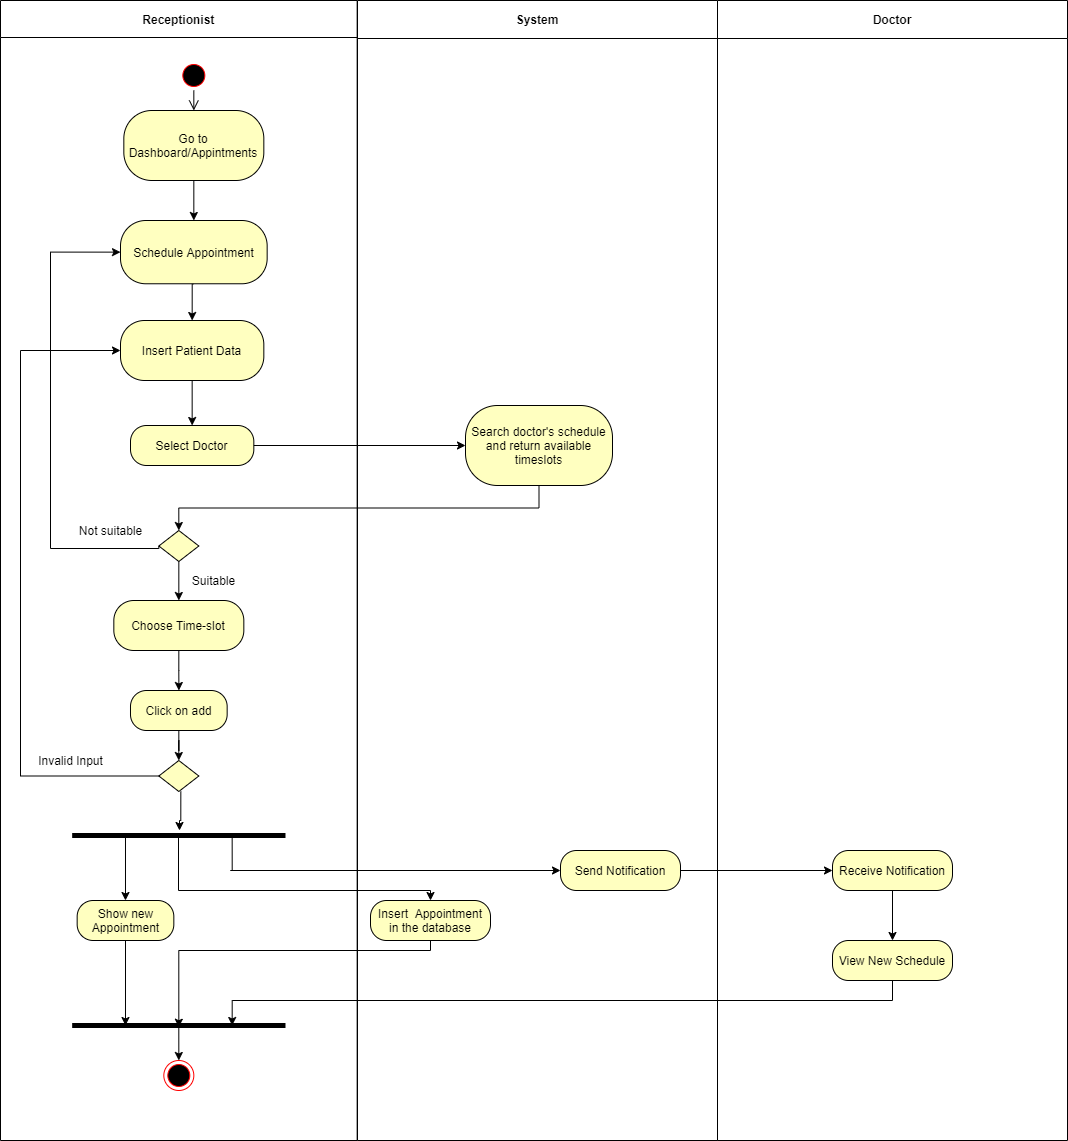

The diagram above was exported from draw.io. Its source (the exported page's mxGraphModel, read from the mxfile embedded in the PNG):
<mxGraphModel dx="1038" dy="548" grid="1" gridSize="10" guides="1" tooltips="1" connect="1" arrows="1" fold="1" page="1" pageScale="1" pageWidth="1200" pageHeight="1920" math="0" shadow="0">
  <root>
    <mxCell id="0" />
    <mxCell id="1" parent="0" />
    <mxCell id="i9F9bC41MV5jgAoICWeT-7" value="Receptionist" style="swimlane;startSize=37;" parent="1" vertex="1">
      <mxGeometry x="300" y="250" width="356.66" height="1140" as="geometry" />
    </mxCell>
    <mxCell id="i9F9bC41MV5jgAoICWeT-47" style="edgeStyle=orthogonalEdgeStyle;rounded=0;orthogonalLoop=1;jettySize=auto;html=1;exitX=0.5;exitY=1;exitDx=0;exitDy=0;entryX=0.5;entryY=0;entryDx=0;entryDy=0;" parent="i9F9bC41MV5jgAoICWeT-7" source="i9F9bC41MV5jgAoICWeT-43" target="i9F9bC41MV5jgAoICWeT-45" edge="1">
      <mxGeometry relative="1" as="geometry" />
    </mxCell>
    <mxCell id="i9F9bC41MV5jgAoICWeT-43" value="Go to Dashboard/Appintments" style="rounded=1;whiteSpace=wrap;html=1;arcSize=40;fontColor=#000000;fillColor=#ffffc0;" parent="i9F9bC41MV5jgAoICWeT-7" vertex="1">
      <mxGeometry x="123.33" y="110" width="140" height="70" as="geometry" />
    </mxCell>
    <mxCell id="i9F9bC41MV5jgAoICWeT-50" style="edgeStyle=orthogonalEdgeStyle;rounded=0;orthogonalLoop=1;jettySize=auto;html=1;exitX=0.5;exitY=1;exitDx=0;exitDy=0;entryX=0.5;entryY=0;entryDx=0;entryDy=0;" parent="i9F9bC41MV5jgAoICWeT-7" source="i9F9bC41MV5jgAoICWeT-45" target="i9F9bC41MV5jgAoICWeT-48" edge="1">
      <mxGeometry relative="1" as="geometry" />
    </mxCell>
    <mxCell id="i9F9bC41MV5jgAoICWeT-45" value="Schedule Appointment" style="rounded=1;whiteSpace=wrap;html=1;arcSize=40;fontColor=#000000;fillColor=#ffffc0;" parent="i9F9bC41MV5jgAoICWeT-7" vertex="1">
      <mxGeometry x="120" y="220" width="146.66" height="63.27" as="geometry" />
    </mxCell>
    <mxCell id="i9F9bC41MV5jgAoICWeT-51" style="edgeStyle=orthogonalEdgeStyle;rounded=0;orthogonalLoop=1;jettySize=auto;html=1;exitX=0.5;exitY=1;exitDx=0;exitDy=0;entryX=0.5;entryY=0;entryDx=0;entryDy=0;" parent="i9F9bC41MV5jgAoICWeT-7" source="i9F9bC41MV5jgAoICWeT-48" target="i9F9bC41MV5jgAoICWeT-49" edge="1">
      <mxGeometry relative="1" as="geometry" />
    </mxCell>
    <mxCell id="i9F9bC41MV5jgAoICWeT-48" value="Insert Patient Data" style="rounded=1;whiteSpace=wrap;html=1;arcSize=40;fontColor=#000000;fillColor=#ffffc0;" parent="i9F9bC41MV5jgAoICWeT-7" vertex="1">
      <mxGeometry x="120" y="320" width="143.33" height="60" as="geometry" />
    </mxCell>
    <mxCell id="i9F9bC41MV5jgAoICWeT-49" value="Select Doctor" style="rounded=1;whiteSpace=wrap;html=1;arcSize=40;fontColor=#000000;fillColor=#ffffc0;" parent="i9F9bC41MV5jgAoICWeT-7" vertex="1">
      <mxGeometry x="130" y="425" width="123.33" height="40" as="geometry" />
    </mxCell>
    <mxCell id="i9F9bC41MV5jgAoICWeT-63" style="edgeStyle=orthogonalEdgeStyle;rounded=0;orthogonalLoop=1;jettySize=auto;html=1;exitX=0;exitY=0.5;exitDx=0;exitDy=0;entryX=0;entryY=0.5;entryDx=0;entryDy=0;" parent="i9F9bC41MV5jgAoICWeT-7" source="i9F9bC41MV5jgAoICWeT-53" target="i9F9bC41MV5jgAoICWeT-45" edge="1">
      <mxGeometry relative="1" as="geometry">
        <Array as="points">
          <mxPoint x="50" y="548" />
          <mxPoint x="50" y="252" />
        </Array>
      </mxGeometry>
    </mxCell>
    <mxCell id="i9F9bC41MV5jgAoICWeT-65" style="edgeStyle=orthogonalEdgeStyle;rounded=0;orthogonalLoop=1;jettySize=auto;html=1;exitX=0.5;exitY=1;exitDx=0;exitDy=0;entryX=0.5;entryY=0;entryDx=0;entryDy=0;" parent="i9F9bC41MV5jgAoICWeT-7" source="i9F9bC41MV5jgAoICWeT-53" target="i9F9bC41MV5jgAoICWeT-62" edge="1">
      <mxGeometry relative="1" as="geometry" />
    </mxCell>
    <mxCell id="i9F9bC41MV5jgAoICWeT-53" value="" style="rhombus;whiteSpace=wrap;html=1;fillColor=#ffffc0;" parent="i9F9bC41MV5jgAoICWeT-7" vertex="1">
      <mxGeometry x="158.32999999999998" y="530" width="40" height="31" as="geometry" />
    </mxCell>
    <mxCell id="i9F9bC41MV5jgAoICWeT-67" style="edgeStyle=orthogonalEdgeStyle;rounded=0;orthogonalLoop=1;jettySize=auto;html=1;exitX=0.5;exitY=1;exitDx=0;exitDy=0;" parent="i9F9bC41MV5jgAoICWeT-7" source="i9F9bC41MV5jgAoICWeT-62" target="i9F9bC41MV5jgAoICWeT-66" edge="1">
      <mxGeometry relative="1" as="geometry" />
    </mxCell>
    <mxCell id="i9F9bC41MV5jgAoICWeT-62" value="Choose Time-slot" style="rounded=1;whiteSpace=wrap;html=1;arcSize=40;fontColor=#000000;fillColor=#ffffc0;" parent="i9F9bC41MV5jgAoICWeT-7" vertex="1">
      <mxGeometry x="113.33" y="600" width="130" height="50" as="geometry" />
    </mxCell>
    <mxCell id="i9F9bC41MV5jgAoICWeT-61" value="Suitable" style="text;html=1;align=center;verticalAlign=middle;resizable=0;points=[];autosize=1;strokeColor=none;" parent="i9F9bC41MV5jgAoICWeT-7" vertex="1">
      <mxGeometry x="183.33" y="570" width="60" height="20" as="geometry" />
    </mxCell>
    <mxCell id="i9F9bC41MV5jgAoICWeT-69" style="edgeStyle=orthogonalEdgeStyle;rounded=0;orthogonalLoop=1;jettySize=auto;html=1;exitX=0.5;exitY=1;exitDx=0;exitDy=0;" parent="i9F9bC41MV5jgAoICWeT-7" source="i9F9bC41MV5jgAoICWeT-66" target="i9F9bC41MV5jgAoICWeT-68" edge="1">
      <mxGeometry relative="1" as="geometry" />
    </mxCell>
    <mxCell id="i9F9bC41MV5jgAoICWeT-66" value="Click on add" style="rounded=1;whiteSpace=wrap;html=1;arcSize=40;fontColor=#000000;fillColor=#ffffc0;" parent="i9F9bC41MV5jgAoICWeT-7" vertex="1">
      <mxGeometry x="129.99" y="690" width="96.67" height="40" as="geometry" />
    </mxCell>
    <mxCell id="i9F9bC41MV5jgAoICWeT-70" style="edgeStyle=orthogonalEdgeStyle;rounded=0;orthogonalLoop=1;jettySize=auto;html=1;exitX=0;exitY=0.5;exitDx=0;exitDy=0;entryX=0;entryY=0.5;entryDx=0;entryDy=0;" parent="i9F9bC41MV5jgAoICWeT-7" source="i9F9bC41MV5jgAoICWeT-68" target="i9F9bC41MV5jgAoICWeT-48" edge="1">
      <mxGeometry relative="1" as="geometry">
        <Array as="points">
          <mxPoint x="20" y="776" />
          <mxPoint x="20" y="350" />
        </Array>
      </mxGeometry>
    </mxCell>
    <mxCell id="i9F9bC41MV5jgAoICWeT-74" style="edgeStyle=orthogonalEdgeStyle;rounded=0;orthogonalLoop=1;jettySize=auto;html=1;exitX=0.5;exitY=1;exitDx=0;exitDy=0;" parent="i9F9bC41MV5jgAoICWeT-7" edge="1">
      <mxGeometry relative="1" as="geometry">
        <mxPoint x="180.32999999999993" y="791" as="sourcePoint" />
        <mxPoint x="179" y="830" as="targetPoint" />
        <Array as="points">
          <mxPoint x="179" y="820" />
        </Array>
      </mxGeometry>
    </mxCell>
    <mxCell id="i9F9bC41MV5jgAoICWeT-68" value="" style="rhombus;whiteSpace=wrap;html=1;fillColor=#ffffc0;" parent="i9F9bC41MV5jgAoICWeT-7" vertex="1">
      <mxGeometry x="158.32999999999998" y="760" width="40" height="31" as="geometry" />
    </mxCell>
    <mxCell id="i9F9bC41MV5jgAoICWeT-6" value="" style="shape=line;html=1;strokeWidth=5;" parent="i9F9bC41MV5jgAoICWeT-7" vertex="1">
      <mxGeometry x="71.66" y="830" width="213.33" height="10" as="geometry" />
    </mxCell>
    <mxCell id="i9F9bC41MV5jgAoICWeT-60" value="Not suitable" style="text;html=1;align=center;verticalAlign=middle;resizable=0;points=[];autosize=1;strokeColor=none;" parent="i9F9bC41MV5jgAoICWeT-7" vertex="1">
      <mxGeometry x="70" y="520" width="80" height="20" as="geometry" />
    </mxCell>
    <mxCell id="i9F9bC41MV5jgAoICWeT-82" value="" style="ellipse;html=1;shape=startState;fillColor=#000000;strokeColor=#ff0000;" parent="i9F9bC41MV5jgAoICWeT-7" vertex="1">
      <mxGeometry x="178.32999999999998" y="60" width="30" height="30" as="geometry" />
    </mxCell>
    <mxCell id="i9F9bC41MV5jgAoICWeT-83" value="" style="edgeStyle=orthogonalEdgeStyle;html=1;verticalAlign=bottom;endArrow=open;endSize=8;entryX=0.5;entryY=0;entryDx=0;entryDy=0;" parent="i9F9bC41MV5jgAoICWeT-7" source="i9F9bC41MV5jgAoICWeT-82" target="i9F9bC41MV5jgAoICWeT-43" edge="1">
      <mxGeometry relative="1" as="geometry">
        <mxPoint x="183" y="110" as="targetPoint" />
      </mxGeometry>
    </mxCell>
    <mxCell id="i9F9bC41MV5jgAoICWeT-84" value="" style="ellipse;html=1;shape=endState;fillColor=#000000;strokeColor=#ff0000;" parent="i9F9bC41MV5jgAoICWeT-7" vertex="1">
      <mxGeometry x="163.32" y="1060" width="30" height="30" as="geometry" />
    </mxCell>
    <mxCell id="i9F9bC41MV5jgAoICWeT-95" value="Show new Appointment" style="rounded=1;whiteSpace=wrap;html=1;arcSize=40;fontColor=#000000;fillColor=#ffffc0;" parent="i9F9bC41MV5jgAoICWeT-7" vertex="1">
      <mxGeometry x="76.66000000000003" y="900" width="96.67" height="40" as="geometry" />
    </mxCell>
    <mxCell id="i9F9bC41MV5jgAoICWeT-96" style="edgeStyle=orthogonalEdgeStyle;rounded=0;orthogonalLoop=1;jettySize=auto;html=1;exitX=0.25;exitY=0.5;exitDx=0;exitDy=0;exitPerimeter=0;entryX=0.5;entryY=0;entryDx=0;entryDy=0;strokeColor=#000000;" parent="i9F9bC41MV5jgAoICWeT-7" source="i9F9bC41MV5jgAoICWeT-6" target="i9F9bC41MV5jgAoICWeT-95" edge="1">
      <mxGeometry relative="1" as="geometry" />
    </mxCell>
    <mxCell id="i9F9bC41MV5jgAoICWeT-34" value="System" style="swimlane;startSize=38;" parent="1" vertex="1">
      <mxGeometry x="657" y="250" width="360" height="1140" as="geometry" />
    </mxCell>
    <mxCell id="i9F9bC41MV5jgAoICWeT-35" value="Search doctor's schedule and return available timeslots" style="rounded=1;whiteSpace=wrap;html=1;arcSize=40;fontColor=#000000;fillColor=#ffffc0;" parent="i9F9bC41MV5jgAoICWeT-34" vertex="1">
      <mxGeometry x="108" y="405" width="147" height="80" as="geometry" />
    </mxCell>
    <mxCell id="i9F9bC41MV5jgAoICWeT-77" value="Send Notification" style="rounded=1;whiteSpace=wrap;html=1;arcSize=40;fontColor=#000000;fillColor=#ffffc0;" parent="i9F9bC41MV5jgAoICWeT-34" vertex="1">
      <mxGeometry x="202.99666666666667" y="849.9969983136593" width="120" height="40" as="geometry" />
    </mxCell>
    <mxCell id="i9F9bC41MV5jgAoICWeT-76" value="Insert&amp;nbsp; Appointment&lt;br&gt;in the database" style="rounded=1;whiteSpace=wrap;html=1;arcSize=40;fontColor=#000000;fillColor=#ffffc0;" parent="i9F9bC41MV5jgAoICWeT-34" vertex="1">
      <mxGeometry x="12.99666666666667" y="899.9969983136593" width="120" height="40" as="geometry" />
    </mxCell>
    <mxCell id="i9F9bC41MV5jgAoICWeT-36" value="Doctor" style="swimlane;startSize=38;" parent="1" vertex="1">
      <mxGeometry x="1017" y="250" width="350" height="1140" as="geometry" />
    </mxCell>
    <mxCell id="RJRw5uPrmPIHBhHKS9_x-3" style="edgeStyle=orthogonalEdgeStyle;rounded=0;orthogonalLoop=1;jettySize=auto;html=1;exitX=0.5;exitY=1;exitDx=0;exitDy=0;entryX=0.5;entryY=0;entryDx=0;entryDy=0;" parent="i9F9bC41MV5jgAoICWeT-36" source="i9F9bC41MV5jgAoICWeT-37" target="i9F9bC41MV5jgAoICWeT-80" edge="1">
      <mxGeometry relative="1" as="geometry" />
    </mxCell>
    <mxCell id="i9F9bC41MV5jgAoICWeT-37" value="Receive Notification" style="rounded=1;whiteSpace=wrap;html=1;arcSize=40;fontColor=#000000;fillColor=#ffffc0;" parent="i9F9bC41MV5jgAoICWeT-36" vertex="1">
      <mxGeometry x="114.99666666666673" y="849.9969983136593" width="120" height="40" as="geometry" />
    </mxCell>
    <mxCell id="i9F9bC41MV5jgAoICWeT-80" value="View New Schedule" style="rounded=1;whiteSpace=wrap;html=1;arcSize=40;fontColor=#000000;fillColor=#ffffc0;" parent="i9F9bC41MV5jgAoICWeT-36" vertex="1">
      <mxGeometry x="114.99666666666667" y="939.9969983136593" width="120" height="40" as="geometry" />
    </mxCell>
    <mxCell id="i9F9bC41MV5jgAoICWeT-52" style="edgeStyle=orthogonalEdgeStyle;rounded=0;orthogonalLoop=1;jettySize=auto;html=1;exitX=1;exitY=0.5;exitDx=0;exitDy=0;" parent="1" source="i9F9bC41MV5jgAoICWeT-49" target="i9F9bC41MV5jgAoICWeT-35" edge="1">
      <mxGeometry relative="1" as="geometry" />
    </mxCell>
    <mxCell id="i9F9bC41MV5jgAoICWeT-57" style="edgeStyle=orthogonalEdgeStyle;rounded=0;orthogonalLoop=1;jettySize=auto;html=1;exitX=0.5;exitY=1;exitDx=0;exitDy=0;entryX=0.5;entryY=0;entryDx=0;entryDy=0;" parent="1" source="i9F9bC41MV5jgAoICWeT-35" target="i9F9bC41MV5jgAoICWeT-53" edge="1">
      <mxGeometry relative="1" as="geometry" />
    </mxCell>
    <mxCell id="i9F9bC41MV5jgAoICWeT-71" value="Invalid Input" style="text;html=1;align=center;verticalAlign=middle;resizable=0;points=[];autosize=1;strokeColor=none;" parent="1" vertex="1">
      <mxGeometry x="330" y="1000" width="80" height="20" as="geometry" />
    </mxCell>
    <mxCell id="i9F9bC41MV5jgAoICWeT-85" style="edgeStyle=orthogonalEdgeStyle;rounded=0;orthogonalLoop=1;jettySize=auto;html=1;exitX=0.25;exitY=0.5;exitDx=0;exitDy=0;exitPerimeter=0;entryX=0.5;entryY=0;entryDx=0;entryDy=0;strokeColor=#000000;" parent="1" source="i9F9bC41MV5jgAoICWeT-75" target="i9F9bC41MV5jgAoICWeT-84" edge="1">
      <mxGeometry relative="1" as="geometry">
        <Array as="points">
          <mxPoint x="478" y="1275" />
        </Array>
      </mxGeometry>
    </mxCell>
    <mxCell id="i9F9bC41MV5jgAoICWeT-75" value="" style="shape=line;html=1;strokeWidth=5;" parent="1" vertex="1">
      <mxGeometry x="371.66" y="1270" width="213.33" height="10" as="geometry" />
    </mxCell>
    <mxCell id="i9F9bC41MV5jgAoICWeT-78" style="edgeStyle=orthogonalEdgeStyle;rounded=0;orthogonalLoop=1;jettySize=auto;html=1;exitX=1;exitY=0.5;exitDx=0;exitDy=0;entryX=0;entryY=0.5;entryDx=0;entryDy=0;" parent="1" source="i9F9bC41MV5jgAoICWeT-77" target="i9F9bC41MV5jgAoICWeT-37" edge="1">
      <mxGeometry relative="1" as="geometry" />
    </mxCell>
    <mxCell id="i9F9bC41MV5jgAoICWeT-81" style="edgeStyle=orthogonalEdgeStyle;rounded=0;orthogonalLoop=1;jettySize=auto;html=1;exitX=0.75;exitY=0.5;exitDx=0;exitDy=0;exitPerimeter=0;entryX=0;entryY=0.5;entryDx=0;entryDy=0;" parent="1" source="i9F9bC41MV5jgAoICWeT-6" target="i9F9bC41MV5jgAoICWeT-77" edge="1">
      <mxGeometry relative="1" as="geometry">
        <Array as="points">
          <mxPoint x="530" y="1120" />
          <mxPoint x="850" y="1120" />
        </Array>
      </mxGeometry>
    </mxCell>
    <mxCell id="i9F9bC41MV5jgAoICWeT-87" style="edgeStyle=orthogonalEdgeStyle;rounded=0;orthogonalLoop=1;jettySize=auto;html=1;exitX=0.5;exitY=1;exitDx=0;exitDy=0;entryX=0.75;entryY=0.5;entryDx=0;entryDy=0;entryPerimeter=0;strokeColor=#000000;" parent="1" source="i9F9bC41MV5jgAoICWeT-80" target="i9F9bC41MV5jgAoICWeT-75" edge="1">
      <mxGeometry relative="1" as="geometry">
        <Array as="points">
          <mxPoint x="1192" y="1250" />
          <mxPoint x="532" y="1250" />
        </Array>
      </mxGeometry>
    </mxCell>
    <mxCell id="i9F9bC41MV5jgAoICWeT-88" style="edgeStyle=orthogonalEdgeStyle;rounded=0;orthogonalLoop=1;jettySize=auto;html=1;exitX=0.75;exitY=0.5;exitDx=0;exitDy=0;exitPerimeter=0;entryX=0.5;entryY=0;entryDx=0;entryDy=0;strokeColor=#000000;" parent="1" source="i9F9bC41MV5jgAoICWeT-6" target="i9F9bC41MV5jgAoICWeT-76" edge="1">
      <mxGeometry relative="1" as="geometry">
        <Array as="points">
          <mxPoint x="478" y="1085" />
          <mxPoint x="478" y="1140" />
          <mxPoint x="730" y="1140" />
        </Array>
      </mxGeometry>
    </mxCell>
    <mxCell id="i9F9bC41MV5jgAoICWeT-90" style="edgeStyle=orthogonalEdgeStyle;rounded=0;orthogonalLoop=1;jettySize=auto;html=1;exitX=0.5;exitY=1;exitDx=0;exitDy=0;entryX=0.5;entryY=0.673;entryDx=0;entryDy=0;entryPerimeter=0;strokeColor=#000000;" parent="1" source="i9F9bC41MV5jgAoICWeT-76" target="i9F9bC41MV5jgAoICWeT-75" edge="1">
      <mxGeometry relative="1" as="geometry">
        <Array as="points">
          <mxPoint x="730" y="1200" />
          <mxPoint x="478" y="1200" />
        </Array>
      </mxGeometry>
    </mxCell>
    <mxCell id="i9F9bC41MV5jgAoICWeT-97" style="edgeStyle=orthogonalEdgeStyle;rounded=0;orthogonalLoop=1;jettySize=auto;html=1;exitX=0.5;exitY=1;exitDx=0;exitDy=0;entryX=0.25;entryY=0.5;entryDx=0;entryDy=0;entryPerimeter=0;strokeColor=#000000;" parent="1" source="i9F9bC41MV5jgAoICWeT-95" target="i9F9bC41MV5jgAoICWeT-75" edge="1">
      <mxGeometry relative="1" as="geometry" />
    </mxCell>
  </root>
</mxGraphModel>